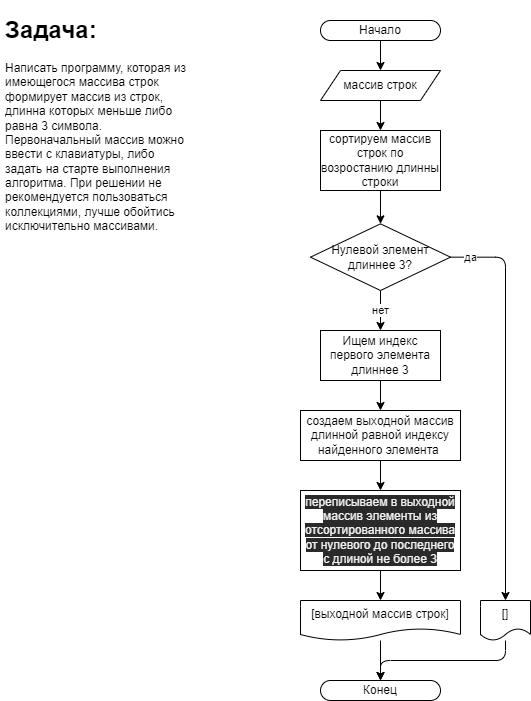

The diagram above was exported from draw.io. Its source (the exported page's mxGraphModel, read from the mxfile embedded in the PNG):
<mxGraphModel dx="1236" dy="855" grid="1" gridSize="10" guides="1" tooltips="1" connect="1" arrows="1" fold="1" page="1" pageScale="1" pageWidth="827" pageHeight="1169" math="0" shadow="0">
  <root>
    <mxCell id="0" />
    <mxCell id="1" parent="0" />
    <mxCell id="7" style="edgeStyle=none;html=1;exitX=0.5;exitY=1;exitDx=0;exitDy=0;entryX=0.5;entryY=0;entryDx=0;entryDy=0;" parent="1" source="3" target="5" edge="1">
      <mxGeometry relative="1" as="geometry" />
    </mxCell>
    <mxCell id="3" value="Начало" style="rounded=1;whiteSpace=wrap;html=1;arcSize=50;" parent="1" vertex="1">
      <mxGeometry x="360" y="40" width="120" height="20" as="geometry" />
    </mxCell>
    <mxCell id="30" style="edgeStyle=orthogonalEdgeStyle;html=1;exitX=0.5;exitY=1;exitDx=0;exitDy=0;entryX=0.5;entryY=0;entryDx=0;entryDy=0;" parent="1" source="5" target="29" edge="1">
      <mxGeometry relative="1" as="geometry" />
    </mxCell>
    <mxCell id="5" value="массив строк" style="shape=parallelogram;perimeter=parallelogramPerimeter;whiteSpace=wrap;html=1;fixedSize=1;" parent="1" vertex="1">
      <mxGeometry x="360" y="90" width="120" height="30" as="geometry" />
    </mxCell>
    <mxCell id="31" style="edgeStyle=orthogonalEdgeStyle;html=1;exitX=0.5;exitY=1;exitDx=0;exitDy=0;entryX=0.5;entryY=0;entryDx=0;entryDy=0;" parent="1" source="29" edge="1">
      <mxGeometry relative="1" as="geometry">
        <mxPoint x="420" y="210" as="targetPoint" />
      </mxGeometry>
    </mxCell>
    <mxCell id="72" style="edgeStyle=orthogonalEdgeStyle;html=1;exitX=0.5;exitY=1;exitDx=0;exitDy=0;entryX=0.5;entryY=0;entryDx=0;entryDy=0;" parent="1" source="29" target="68" edge="1">
      <mxGeometry relative="1" as="geometry" />
    </mxCell>
    <mxCell id="29" value="сортируем массив строк по возростанию длинны строки" style="rounded=0;whiteSpace=wrap;html=1;" parent="1" vertex="1">
      <mxGeometry x="360" y="150" width="120" height="60" as="geometry" />
    </mxCell>
    <mxCell id="74" value="нет" style="edgeStyle=orthogonalEdgeStyle;html=1;exitX=0.5;exitY=1;exitDx=0;exitDy=0;entryX=0.5;entryY=0;entryDx=0;entryDy=0;" parent="1" source="68" target="73" edge="1">
      <mxGeometry relative="1" as="geometry" />
    </mxCell>
    <mxCell id="90" value="да" style="edgeStyle=orthogonalEdgeStyle;html=1;exitX=1;exitY=0.5;exitDx=0;exitDy=0;" parent="1" source="68" target="87" edge="1">
      <mxGeometry x="-0.8996" relative="1" as="geometry">
        <mxPoint as="offset" />
      </mxGeometry>
    </mxCell>
    <mxCell id="68" value="Нулевой элемент длиннее 3?" style="rhombus;whiteSpace=wrap;html=1;" parent="1" vertex="1">
      <mxGeometry x="350" y="243.33" width="140" height="66.67" as="geometry" />
    </mxCell>
    <mxCell id="77" style="edgeStyle=orthogonalEdgeStyle;html=1;exitX=0.5;exitY=1;exitDx=0;exitDy=0;entryX=0.5;entryY=0;entryDx=0;entryDy=0;" parent="1" source="73" target="75" edge="1">
      <mxGeometry relative="1" as="geometry" />
    </mxCell>
    <mxCell id="73" value="Ищем индекс первого элемента длиннее 3" style="rounded=0;whiteSpace=wrap;html=1;" parent="1" vertex="1">
      <mxGeometry x="360" y="350" width="120" height="50" as="geometry" />
    </mxCell>
    <mxCell id="79" style="edgeStyle=orthogonalEdgeStyle;html=1;exitX=0.5;exitY=1;exitDx=0;exitDy=0;entryX=0.5;entryY=0;entryDx=0;entryDy=0;" parent="1" source="75" target="78" edge="1">
      <mxGeometry relative="1" as="geometry" />
    </mxCell>
    <mxCell id="75" value="создаем выходной массив длинной равной индексу найденного элемента&amp;nbsp;" style="rounded=0;whiteSpace=wrap;html=1;" parent="1" vertex="1">
      <mxGeometry x="340" y="430" width="160" height="50" as="geometry" />
    </mxCell>
    <mxCell id="85" style="edgeStyle=orthogonalEdgeStyle;html=1;exitX=0.5;exitY=1;exitDx=0;exitDy=0;entryX=0.5;entryY=0;entryDx=0;entryDy=0;" parent="1" source="78" target="84" edge="1">
      <mxGeometry relative="1" as="geometry" />
    </mxCell>
    <mxCell id="78" value="&lt;span style=&quot;color: rgb(240 , 240 , 240) ; font-family: &amp;#34;helvetica&amp;#34; ; font-size: 12px ; font-style: normal ; font-weight: 400 ; letter-spacing: normal ; text-align: center ; text-indent: 0px ; text-transform: none ; word-spacing: 0px ; background-color: rgb(42 , 42 , 42) ; display: inline ; float: none&quot;&gt;переписываем в выходной массив элементы из отсортированного массива от нулевого до последнего с длиной не более 3&lt;/span&gt;" style="rounded=0;whiteSpace=wrap;html=1;" parent="1" vertex="1">
      <mxGeometry x="340" y="510" width="160" height="80" as="geometry" />
    </mxCell>
    <mxCell id="82" value="Конец" style="rounded=1;whiteSpace=wrap;html=1;arcSize=50;" parent="1" vertex="1">
      <mxGeometry x="360" y="700" width="120" height="20" as="geometry" />
    </mxCell>
    <mxCell id="2" value="&lt;h1&gt;Задача:&lt;/h1&gt;&lt;p&gt;Написать программу, которая из имеющегося массива строк формирует массив из строк, длинна которых меньше либо равна 3 символа. Первоначальный массив можно ввести с клавиатуры, либо задать на старте выполнения алгоритма. При решении не рекомендуется пользоваться коллекциями, лучше обойтись исключительно массивами.&lt;/p&gt;" style="text;html=1;strokeColor=none;fillColor=none;spacing=5;spacingTop=-20;whiteSpace=wrap;overflow=hidden;rounded=0;" parent="1" vertex="1">
      <mxGeometry x="40" y="30" width="190" height="230" as="geometry" />
    </mxCell>
    <mxCell id="86" value="" style="edgeStyle=orthogonalEdgeStyle;html=1;" parent="1" source="84" target="82" edge="1">
      <mxGeometry relative="1" as="geometry" />
    </mxCell>
    <mxCell id="84" value="[выходной массив строк]" style="shape=document;whiteSpace=wrap;html=1;boundedLbl=1;" parent="1" vertex="1">
      <mxGeometry x="340" y="620" width="160" height="40" as="geometry" />
    </mxCell>
    <mxCell id="92" value="" style="edgeStyle=orthogonalEdgeStyle;html=1;" parent="1" source="87" edge="1">
      <mxGeometry relative="1" as="geometry">
        <mxPoint x="420" y="700" as="targetPoint" />
        <Array as="points">
          <mxPoint x="545" y="680" />
          <mxPoint x="420" y="680" />
        </Array>
      </mxGeometry>
    </mxCell>
    <mxCell id="87" value="[]" style="shape=document;whiteSpace=wrap;html=1;boundedLbl=1;" parent="1" vertex="1">
      <mxGeometry x="520" y="620" width="50" height="40" as="geometry" />
    </mxCell>
  </root>
</mxGraphModel>